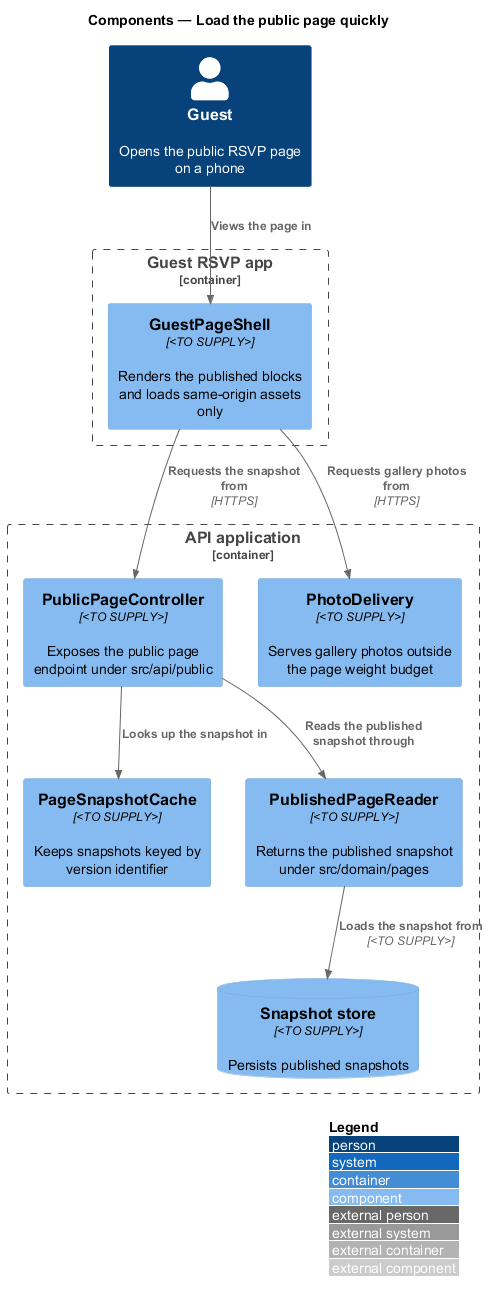

The diagram above was rendered by PlantUML. Its source (embedded in the PNG):
@startuml
!include <C4/C4_Component>
LAYOUT_WITH_LEGEND()
title Components — Load the public page quickly

Person(guest, "Guest", "Opens the public RSVP page on a phone")

Container_Boundary(rsvpApp, "Guest RSVP app") {
  Component(shell, "GuestPageShell", "<TO SUPPLY>", "Renders the published blocks and loads same-origin assets only")
}

Container_Boundary(api, "API application") {
  Component(ctrl, "PublicPageController", "<TO SUPPLY>", "Exposes the public page endpoint under src/api/public")
  Component(cache, "PageSnapshotCache", "<TO SUPPLY>", "Keeps snapshots keyed by version identifier")
  Component(reader, "PublishedPageReader", "<TO SUPPLY>", "Returns the published snapshot under src/domain/pages")
  Component(photos, "PhotoDelivery", "<TO SUPPLY>", "Serves gallery photos outside the page weight budget")
  ComponentDb(store, "Snapshot store", "<TO SUPPLY>", "Persists published snapshots")
}

Rel(guest, shell, "Views the page in")
Rel(shell, ctrl, "Requests the snapshot from", "HTTPS")
Rel(shell, photos, "Requests gallery photos from", "HTTPS")
Rel(ctrl, cache, "Looks up the snapshot in")
Rel(ctrl, reader, "Reads the published snapshot through")
Rel(reader, store, "Loads the snapshot from", "<TO SUPPLY>")
@enduml